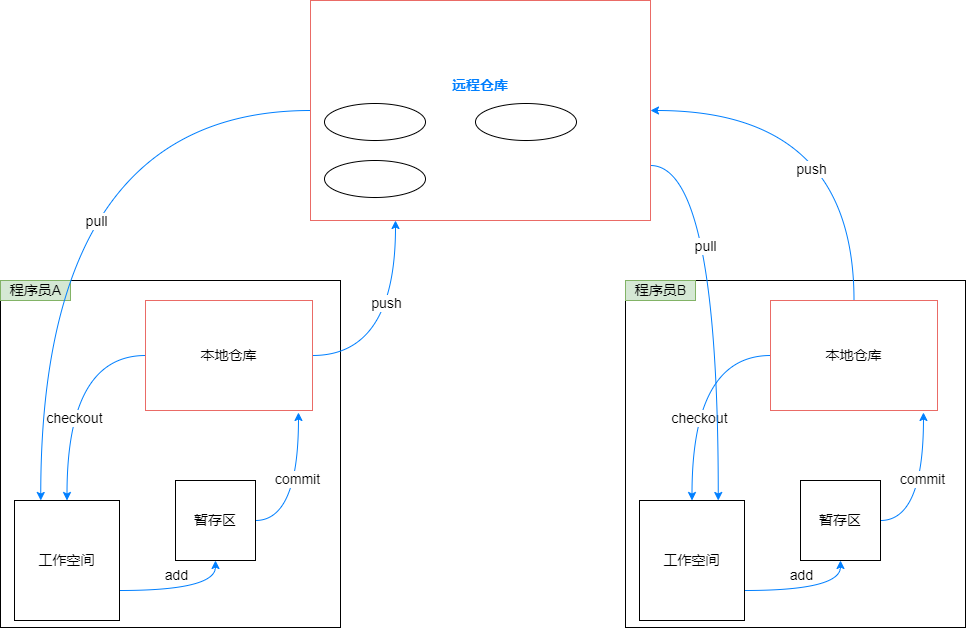

The diagram above was exported from draw.io. Its source (the exported page's mxGraphModel, read from the mxfile embedded in the PNG):
<mxGraphModel dx="1422" dy="-1544" grid="1" gridSize="10" guides="1" tooltips="1" connect="1" arrows="1" fold="1" page="1" pageScale="1" pageWidth="827" pageHeight="1169" math="0" shadow="0">
  <root>
    <mxCell id="0" />
    <mxCell id="1" parent="0" />
    <mxCell id="o0K4_8XDj3L-0mJgqOyr-38" value="" style="rounded=0;whiteSpace=wrap;html=1;fontSize=14;fontColor=#000000;strokeColor=default;" vertex="1" parent="1">
      <mxGeometry x="295" y="3070" width="340" height="347" as="geometry" />
    </mxCell>
    <mxCell id="o0K4_8XDj3L-0mJgqOyr-39" style="edgeStyle=orthogonalEdgeStyle;curved=1;rounded=0;orthogonalLoop=1;jettySize=auto;html=1;exitX=1;exitY=0.75;exitDx=0;exitDy=0;entryX=0.5;entryY=1;entryDx=0;entryDy=0;fontSize=14;fontColor=#000000;strokeColor=#007FFF;" edge="1" parent="1" source="o0K4_8XDj3L-0mJgqOyr-41" target="o0K4_8XDj3L-0mJgqOyr-45">
      <mxGeometry relative="1" as="geometry" />
    </mxCell>
    <mxCell id="o0K4_8XDj3L-0mJgqOyr-40" value="add" style="edgeLabel;html=1;align=center;verticalAlign=middle;resizable=0;points=[];fontSize=14;fontColor=#000000;" vertex="1" connectable="0" parent="o0K4_8XDj3L-0mJgqOyr-39">
      <mxGeometry x="-0.1097" y="16" relative="1" as="geometry">
        <mxPoint as="offset" />
      </mxGeometry>
    </mxCell>
    <mxCell id="o0K4_8XDj3L-0mJgqOyr-41" value="工作空间" style="rounded=0;whiteSpace=wrap;html=1;fontSize=14;fontColor=#000000;strokeColor=default;" vertex="1" parent="1">
      <mxGeometry x="309" y="3290" width="105" height="120" as="geometry" />
    </mxCell>
    <mxCell id="o0K4_8XDj3L-0mJgqOyr-42" value="程序员A" style="text;html=1;align=center;verticalAlign=middle;resizable=0;points=[];autosize=1;strokeColor=#82b366;fillColor=#d5e8d4;fontSize=14;" vertex="1" parent="1">
      <mxGeometry x="295" y="3070" width="70" height="20" as="geometry" />
    </mxCell>
    <mxCell id="o0K4_8XDj3L-0mJgqOyr-43" style="edgeStyle=orthogonalEdgeStyle;curved=1;rounded=0;orthogonalLoop=1;jettySize=auto;html=1;exitX=1;exitY=0.5;exitDx=0;exitDy=0;entryX=0.916;entryY=1.018;entryDx=0;entryDy=0;entryPerimeter=0;fontSize=14;fontColor=#000000;strokeColor=#007FFF;" edge="1" parent="1" source="o0K4_8XDj3L-0mJgqOyr-45" target="o0K4_8XDj3L-0mJgqOyr-50">
      <mxGeometry relative="1" as="geometry" />
    </mxCell>
    <mxCell id="o0K4_8XDj3L-0mJgqOyr-44" value="commit" style="edgeLabel;html=1;align=center;verticalAlign=middle;resizable=0;points=[];fontSize=14;fontColor=#000000;" vertex="1" connectable="0" parent="o0K4_8XDj3L-0mJgqOyr-43">
      <mxGeometry x="0.1238" y="1" relative="1" as="geometry">
        <mxPoint as="offset" />
      </mxGeometry>
    </mxCell>
    <mxCell id="o0K4_8XDj3L-0mJgqOyr-45" value="暂存区" style="whiteSpace=wrap;html=1;rounded=0;fontSize=14;fontColor=#000000;strokeColor=default;" vertex="1" parent="1">
      <mxGeometry x="470" y="3270" width="80" height="80" as="geometry" />
    </mxCell>
    <mxCell id="o0K4_8XDj3L-0mJgqOyr-46" style="edgeStyle=orthogonalEdgeStyle;curved=1;rounded=0;orthogonalLoop=1;jettySize=auto;html=1;exitX=0;exitY=0.5;exitDx=0;exitDy=0;fontSize=14;fontColor=#000000;strokeColor=#007FFF;" edge="1" parent="1" source="o0K4_8XDj3L-0mJgqOyr-50" target="o0K4_8XDj3L-0mJgqOyr-41">
      <mxGeometry relative="1" as="geometry" />
    </mxCell>
    <mxCell id="o0K4_8XDj3L-0mJgqOyr-47" value="checkout" style="edgeLabel;html=1;align=center;verticalAlign=middle;resizable=0;points=[];fontSize=14;fontColor=#000000;" vertex="1" connectable="0" parent="o0K4_8XDj3L-0mJgqOyr-46">
      <mxGeometry x="0.2573" y="7" relative="1" as="geometry">
        <mxPoint as="offset" />
      </mxGeometry>
    </mxCell>
    <mxCell id="o0K4_8XDj3L-0mJgqOyr-48" style="edgeStyle=orthogonalEdgeStyle;curved=1;rounded=0;orthogonalLoop=1;jettySize=auto;html=1;exitX=1;exitY=0.5;exitDx=0;exitDy=0;entryX=0.25;entryY=1;entryDx=0;entryDy=0;fontSize=14;fontColor=#000000;strokeColor=#007FFF;" edge="1" parent="1" source="o0K4_8XDj3L-0mJgqOyr-50" target="o0K4_8XDj3L-0mJgqOyr-68">
      <mxGeometry relative="1" as="geometry" />
    </mxCell>
    <mxCell id="o0K4_8XDj3L-0mJgqOyr-49" value="push" style="edgeLabel;html=1;align=center;verticalAlign=middle;resizable=0;points=[];fontSize=14;fontColor=#000000;" vertex="1" connectable="0" parent="o0K4_8XDj3L-0mJgqOyr-48">
      <mxGeometry x="0.2477" y="10" relative="1" as="geometry">
        <mxPoint as="offset" />
      </mxGeometry>
    </mxCell>
    <mxCell id="o0K4_8XDj3L-0mJgqOyr-50" value="本地仓库" style="whiteSpace=wrap;html=1;rounded=0;fontSize=14;fontColor=#000000;strokeColor=#EA6B66;" vertex="1" parent="1">
      <mxGeometry x="440" y="3090" width="167" height="110" as="geometry" />
    </mxCell>
    <mxCell id="o0K4_8XDj3L-0mJgqOyr-51" value="" style="rounded=0;whiteSpace=wrap;html=1;fontSize=14;fontColor=#000000;strokeColor=default;" vertex="1" parent="1">
      <mxGeometry x="920" y="3070" width="340" height="347" as="geometry" />
    </mxCell>
    <mxCell id="o0K4_8XDj3L-0mJgqOyr-52" style="edgeStyle=orthogonalEdgeStyle;curved=1;rounded=0;orthogonalLoop=1;jettySize=auto;html=1;exitX=1;exitY=0.75;exitDx=0;exitDy=0;entryX=0.5;entryY=1;entryDx=0;entryDy=0;fontSize=14;fontColor=#000000;strokeColor=#007FFF;" edge="1" parent="1" source="o0K4_8XDj3L-0mJgqOyr-54" target="o0K4_8XDj3L-0mJgqOyr-58">
      <mxGeometry relative="1" as="geometry" />
    </mxCell>
    <mxCell id="o0K4_8XDj3L-0mJgqOyr-53" value="add" style="edgeLabel;html=1;align=center;verticalAlign=middle;resizable=0;points=[];fontSize=14;fontColor=#000000;" vertex="1" connectable="0" parent="o0K4_8XDj3L-0mJgqOyr-52">
      <mxGeometry x="-0.1097" y="16" relative="1" as="geometry">
        <mxPoint as="offset" />
      </mxGeometry>
    </mxCell>
    <mxCell id="o0K4_8XDj3L-0mJgqOyr-54" value="工作空间" style="rounded=0;whiteSpace=wrap;html=1;fontSize=14;fontColor=#000000;strokeColor=default;" vertex="1" parent="1">
      <mxGeometry x="934" y="3290" width="105" height="120" as="geometry" />
    </mxCell>
    <mxCell id="o0K4_8XDj3L-0mJgqOyr-55" value="程序员B" style="text;html=1;align=center;verticalAlign=middle;resizable=0;points=[];autosize=1;strokeColor=#82b366;fillColor=#d5e8d4;fontSize=14;" vertex="1" parent="1">
      <mxGeometry x="920" y="3070" width="70" height="20" as="geometry" />
    </mxCell>
    <mxCell id="o0K4_8XDj3L-0mJgqOyr-56" style="edgeStyle=orthogonalEdgeStyle;curved=1;rounded=0;orthogonalLoop=1;jettySize=auto;html=1;exitX=1;exitY=0.5;exitDx=0;exitDy=0;entryX=0.916;entryY=1.018;entryDx=0;entryDy=0;entryPerimeter=0;fontSize=14;fontColor=#000000;strokeColor=#007FFF;" edge="1" parent="1" source="o0K4_8XDj3L-0mJgqOyr-58" target="o0K4_8XDj3L-0mJgqOyr-63">
      <mxGeometry relative="1" as="geometry" />
    </mxCell>
    <mxCell id="o0K4_8XDj3L-0mJgqOyr-57" value="commit" style="edgeLabel;html=1;align=center;verticalAlign=middle;resizable=0;points=[];fontSize=14;fontColor=#000000;" vertex="1" connectable="0" parent="o0K4_8XDj3L-0mJgqOyr-56">
      <mxGeometry x="0.1238" y="1" relative="1" as="geometry">
        <mxPoint as="offset" />
      </mxGeometry>
    </mxCell>
    <mxCell id="o0K4_8XDj3L-0mJgqOyr-58" value="暂存区" style="whiteSpace=wrap;html=1;rounded=0;fontSize=14;fontColor=#000000;strokeColor=default;" vertex="1" parent="1">
      <mxGeometry x="1095" y="3270" width="80" height="80" as="geometry" />
    </mxCell>
    <mxCell id="o0K4_8XDj3L-0mJgqOyr-59" style="edgeStyle=orthogonalEdgeStyle;curved=1;rounded=0;orthogonalLoop=1;jettySize=auto;html=1;exitX=0;exitY=0.5;exitDx=0;exitDy=0;fontSize=14;fontColor=#000000;strokeColor=#007FFF;" edge="1" parent="1" source="o0K4_8XDj3L-0mJgqOyr-63" target="o0K4_8XDj3L-0mJgqOyr-54">
      <mxGeometry relative="1" as="geometry" />
    </mxCell>
    <mxCell id="o0K4_8XDj3L-0mJgqOyr-60" value="checkout" style="edgeLabel;html=1;align=center;verticalAlign=middle;resizable=0;points=[];fontSize=14;fontColor=#000000;" vertex="1" connectable="0" parent="o0K4_8XDj3L-0mJgqOyr-59">
      <mxGeometry x="0.2573" y="7" relative="1" as="geometry">
        <mxPoint as="offset" />
      </mxGeometry>
    </mxCell>
    <mxCell id="o0K4_8XDj3L-0mJgqOyr-61" style="edgeStyle=orthogonalEdgeStyle;curved=1;rounded=0;orthogonalLoop=1;jettySize=auto;html=1;exitX=0.5;exitY=0;exitDx=0;exitDy=0;entryX=1;entryY=0.5;entryDx=0;entryDy=0;fontSize=14;fontColor=#000000;strokeColor=#007FFF;" edge="1" parent="1" source="o0K4_8XDj3L-0mJgqOyr-63" target="o0K4_8XDj3L-0mJgqOyr-68">
      <mxGeometry relative="1" as="geometry" />
    </mxCell>
    <mxCell id="o0K4_8XDj3L-0mJgqOyr-62" value="push" style="edgeLabel;html=1;align=center;verticalAlign=middle;resizable=0;points=[];fontSize=14;fontColor=#000000;" vertex="1" connectable="0" parent="o0K4_8XDj3L-0mJgqOyr-61">
      <mxGeometry x="-0.3291" y="44" relative="1" as="geometry">
        <mxPoint x="1" as="offset" />
      </mxGeometry>
    </mxCell>
    <mxCell id="o0K4_8XDj3L-0mJgqOyr-63" value="本地仓库" style="whiteSpace=wrap;html=1;rounded=0;fontSize=14;fontColor=#000000;strokeColor=#EA6B66;" vertex="1" parent="1">
      <mxGeometry x="1065" y="3090" width="167" height="110" as="geometry" />
    </mxCell>
    <mxCell id="o0K4_8XDj3L-0mJgqOyr-64" style="edgeStyle=orthogonalEdgeStyle;curved=1;rounded=0;orthogonalLoop=1;jettySize=auto;html=1;exitX=0;exitY=0.5;exitDx=0;exitDy=0;entryX=0.25;entryY=0;entryDx=0;entryDy=0;fontSize=14;fontColor=#000000;strokeColor=#007FFF;" edge="1" parent="1" source="o0K4_8XDj3L-0mJgqOyr-68" target="o0K4_8XDj3L-0mJgqOyr-41">
      <mxGeometry relative="1" as="geometry" />
    </mxCell>
    <mxCell id="o0K4_8XDj3L-0mJgqOyr-65" value="pull" style="edgeLabel;html=1;align=center;verticalAlign=middle;resizable=0;points=[];fontSize=14;fontColor=#000000;" vertex="1" connectable="0" parent="o0K4_8XDj3L-0mJgqOyr-64">
      <mxGeometry x="-0.5119" y="57" relative="1" as="geometry">
        <mxPoint x="-54" y="53" as="offset" />
      </mxGeometry>
    </mxCell>
    <mxCell id="o0K4_8XDj3L-0mJgqOyr-66" style="edgeStyle=orthogonalEdgeStyle;curved=1;rounded=0;orthogonalLoop=1;jettySize=auto;html=1;exitX=1;exitY=0.75;exitDx=0;exitDy=0;entryX=0.75;entryY=0;entryDx=0;entryDy=0;fontSize=14;fontColor=#000000;strokeColor=#007FFF;" edge="1" parent="1" source="o0K4_8XDj3L-0mJgqOyr-68" target="o0K4_8XDj3L-0mJgqOyr-54">
      <mxGeometry relative="1" as="geometry" />
    </mxCell>
    <mxCell id="o0K4_8XDj3L-0mJgqOyr-67" value="pull" style="edgeLabel;html=1;align=center;verticalAlign=middle;resizable=0;points=[];fontSize=14;fontColor=#000000;" vertex="1" connectable="0" parent="o0K4_8XDj3L-0mJgqOyr-66">
      <mxGeometry x="-0.2669" y="-13" relative="1" as="geometry">
        <mxPoint as="offset" />
      </mxGeometry>
    </mxCell>
    <mxCell id="o0K4_8XDj3L-0mJgqOyr-68" value="&lt;font color=&quot;#007fff&quot;&gt;&lt;b&gt;远程仓库&lt;br&gt;&lt;br&gt;&lt;br&gt;&lt;/b&gt;&lt;br&gt;&lt;/font&gt;" style="whiteSpace=wrap;html=1;rounded=0;fontSize=14;fontColor=#000000;strokeColor=#EA6B66;" vertex="1" parent="1">
      <mxGeometry x="605" y="2790" width="340" height="220" as="geometry" />
    </mxCell>
    <mxCell id="o0K4_8XDj3L-0mJgqOyr-69" value="" style="ellipse;whiteSpace=wrap;html=1;rounded=0;fontSize=14;fontColor=#000000;strokeColor=#000000;" vertex="1" parent="1">
      <mxGeometry x="619" y="2893" width="101" height="37" as="geometry" />
    </mxCell>
    <mxCell id="o0K4_8XDj3L-0mJgqOyr-70" value="" style="ellipse;whiteSpace=wrap;html=1;rounded=0;fontSize=14;fontColor=#000000;strokeColor=#000000;" vertex="1" parent="1">
      <mxGeometry x="619" y="2950" width="101" height="37" as="geometry" />
    </mxCell>
    <mxCell id="o0K4_8XDj3L-0mJgqOyr-71" value="" style="ellipse;whiteSpace=wrap;html=1;rounded=0;fontSize=14;fontColor=#000000;strokeColor=#000000;" vertex="1" parent="1">
      <mxGeometry x="770" y="2893" width="101" height="37" as="geometry" />
    </mxCell>
  </root>
</mxGraphModel>